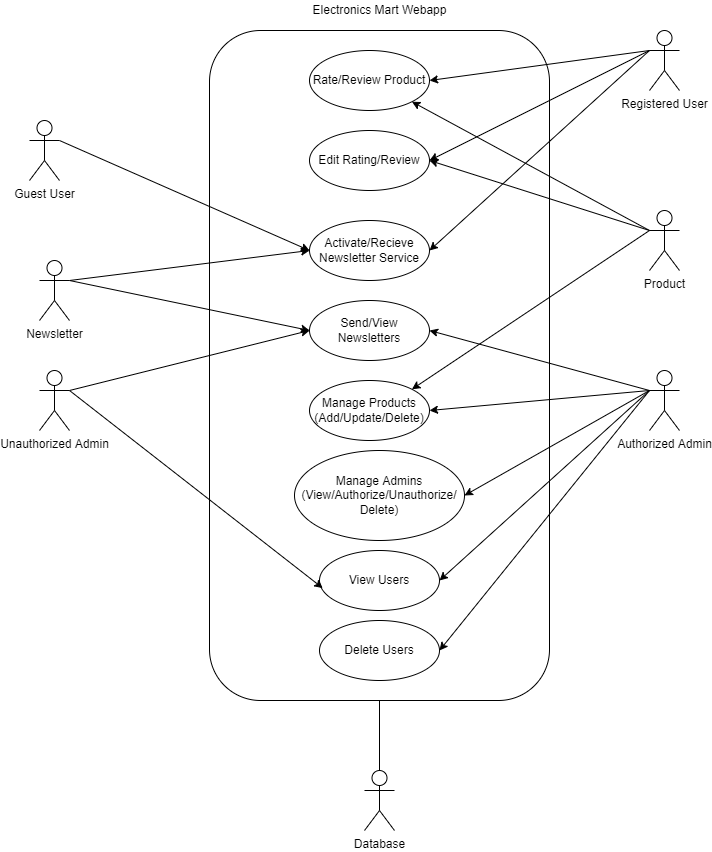

The diagram above was exported from draw.io. Its source (the exported page's mxGraphModel, read from the mxfile embedded in the PNG):
<mxGraphModel dx="1278" dy="641" grid="1" gridSize="10" guides="1" tooltips="1" connect="1" arrows="1" fold="1" page="1" pageScale="1" pageWidth="850" pageHeight="1100" math="0" shadow="0">
  <root>
    <mxCell id="0" />
    <mxCell id="1" parent="0" />
    <mxCell id="Zy5kMHnuVd7bR_1cGpJc-1" value="" style="rounded=1;whiteSpace=wrap;html=1;" parent="1" vertex="1">
      <mxGeometry x="280" y="80" width="340" height="670" as="geometry" />
    </mxCell>
    <mxCell id="Zy5kMHnuVd7bR_1cGpJc-2" value="Guest User" style="shape=umlActor;verticalLabelPosition=bottom;verticalAlign=top;html=1;outlineConnect=0;" parent="1" vertex="1">
      <mxGeometry x="100" y="170" width="30" height="60" as="geometry" />
    </mxCell>
    <mxCell id="Zy5kMHnuVd7bR_1cGpJc-3" value="Authorized Admin" style="shape=umlActor;verticalLabelPosition=bottom;verticalAlign=top;html=1;outlineConnect=0;" parent="1" vertex="1">
      <mxGeometry x="720" y="420" width="30" height="60" as="geometry" />
    </mxCell>
    <mxCell id="Zy5kMHnuVd7bR_1cGpJc-4" value="Registered User" style="shape=umlActor;verticalLabelPosition=bottom;verticalAlign=top;html=1;outlineConnect=0;" parent="1" vertex="1">
      <mxGeometry x="720" y="80" width="30" height="60" as="geometry" />
    </mxCell>
    <mxCell id="Zy5kMHnuVd7bR_1cGpJc-8" value="Unauthorized Admin" style="shape=umlActor;verticalLabelPosition=bottom;verticalAlign=top;html=1;outlineConnect=0;" parent="1" vertex="1">
      <mxGeometry x="110" y="420" width="30" height="60" as="geometry" />
    </mxCell>
    <mxCell id="Zy5kMHnuVd7bR_1cGpJc-10" value="Rate/Review Product" style="ellipse;whiteSpace=wrap;html=1;" parent="1" vertex="1">
      <mxGeometry x="380" y="100" width="120" height="60" as="geometry" />
    </mxCell>
    <mxCell id="Zy5kMHnuVd7bR_1cGpJc-15" value="Electronics Mart Webapp" style="text;html=1;align=center;verticalAlign=middle;resizable=0;points=[];autosize=1;strokeColor=none;fillColor=none;" parent="1" vertex="1">
      <mxGeometry x="375" y="50" width="150" height="20" as="geometry" />
    </mxCell>
    <mxCell id="Zy5kMHnuVd7bR_1cGpJc-16" value="Edit Rating/Review" style="ellipse;whiteSpace=wrap;html=1;" parent="1" vertex="1">
      <mxGeometry x="380" y="180" width="120" height="60" as="geometry" />
    </mxCell>
    <mxCell id="Zy5kMHnuVd7bR_1cGpJc-17" value="Activate/Recieve Newsletter Service" style="ellipse;whiteSpace=wrap;html=1;" parent="1" vertex="1">
      <mxGeometry x="380" y="270" width="120" height="60" as="geometry" />
    </mxCell>
    <mxCell id="Zy5kMHnuVd7bR_1cGpJc-18" value="Send/View Newsletters" style="ellipse;whiteSpace=wrap;html=1;" parent="1" vertex="1">
      <mxGeometry x="380" y="350" width="120" height="60" as="geometry" />
    </mxCell>
    <mxCell id="Zy5kMHnuVd7bR_1cGpJc-19" value="Manage Products&lt;br&gt;(Add/Update/Delete)" style="ellipse;whiteSpace=wrap;html=1;" parent="1" vertex="1">
      <mxGeometry x="380" y="430" width="120" height="60" as="geometry" />
    </mxCell>
    <mxCell id="Zy5kMHnuVd7bR_1cGpJc-20" value="Manage Admins&lt;br&gt;(View/Authorize/Unauthorize/&lt;br&gt;Delete)" style="ellipse;whiteSpace=wrap;html=1;" parent="1" vertex="1">
      <mxGeometry x="365" y="500" width="170" height="90" as="geometry" />
    </mxCell>
    <mxCell id="Zy5kMHnuVd7bR_1cGpJc-21" value="View Users" style="ellipse;whiteSpace=wrap;html=1;" parent="1" vertex="1">
      <mxGeometry x="390" y="600" width="120" height="60" as="geometry" />
    </mxCell>
    <mxCell id="Zy5kMHnuVd7bR_1cGpJc-22" value="" style="endArrow=classic;html=1;rounded=0;exitX=1;exitY=0.3333333333333333;exitDx=0;exitDy=0;exitPerimeter=0;entryX=0;entryY=0.5;entryDx=0;entryDy=0;" parent="1" source="Zy5kMHnuVd7bR_1cGpJc-2" target="Zy5kMHnuVd7bR_1cGpJc-17" edge="1">
      <mxGeometry width="50" height="50" relative="1" as="geometry">
        <mxPoint x="180" y="230" as="sourcePoint" />
        <mxPoint x="230" y="180" as="targetPoint" />
      </mxGeometry>
    </mxCell>
    <mxCell id="Zy5kMHnuVd7bR_1cGpJc-23" value="" style="endArrow=classic;html=1;rounded=0;exitX=0;exitY=0.3333333333333333;exitDx=0;exitDy=0;exitPerimeter=0;entryX=1;entryY=0.5;entryDx=0;entryDy=0;" parent="1" source="Zy5kMHnuVd7bR_1cGpJc-4" target="Zy5kMHnuVd7bR_1cGpJc-10" edge="1">
      <mxGeometry width="50" height="50" relative="1" as="geometry">
        <mxPoint x="610" y="290" as="sourcePoint" />
        <mxPoint x="860" y="400" as="targetPoint" />
      </mxGeometry>
    </mxCell>
    <mxCell id="Zy5kMHnuVd7bR_1cGpJc-24" value="" style="endArrow=classic;html=1;rounded=0;entryX=1;entryY=0.5;entryDx=0;entryDy=0;exitX=0;exitY=0.3333333333333333;exitDx=0;exitDy=0;exitPerimeter=0;" parent="1" source="Zy5kMHnuVd7bR_1cGpJc-4" target="Zy5kMHnuVd7bR_1cGpJc-16" edge="1">
      <mxGeometry width="50" height="50" relative="1" as="geometry">
        <mxPoint x="700" y="190" as="sourcePoint" />
        <mxPoint x="520" y="190" as="targetPoint" />
      </mxGeometry>
    </mxCell>
    <mxCell id="Zy5kMHnuVd7bR_1cGpJc-25" value="" style="endArrow=classic;html=1;rounded=0;entryX=1;entryY=0.5;entryDx=0;entryDy=0;exitX=0;exitY=0.3333333333333333;exitDx=0;exitDy=0;exitPerimeter=0;" parent="1" source="Zy5kMHnuVd7bR_1cGpJc-4" target="Zy5kMHnuVd7bR_1cGpJc-17" edge="1">
      <mxGeometry width="50" height="50" relative="1" as="geometry">
        <mxPoint x="720" y="270" as="sourcePoint" />
        <mxPoint x="520" y="290" as="targetPoint" />
      </mxGeometry>
    </mxCell>
    <mxCell id="Zy5kMHnuVd7bR_1cGpJc-26" value="" style="endArrow=classic;html=1;rounded=0;entryX=1;entryY=0.5;entryDx=0;entryDy=0;exitX=0;exitY=0.3333333333333333;exitDx=0;exitDy=0;exitPerimeter=0;" parent="1" source="Zy5kMHnuVd7bR_1cGpJc-3" target="Zy5kMHnuVd7bR_1cGpJc-18" edge="1">
      <mxGeometry width="50" height="50" relative="1" as="geometry">
        <mxPoint x="730" y="300" as="sourcePoint" />
        <mxPoint x="520" y="410" as="targetPoint" />
      </mxGeometry>
    </mxCell>
    <mxCell id="Zy5kMHnuVd7bR_1cGpJc-27" value="" style="endArrow=classic;html=1;rounded=0;entryX=1;entryY=0.5;entryDx=0;entryDy=0;exitX=0;exitY=0.3333333333333333;exitDx=0;exitDy=0;exitPerimeter=0;" parent="1" source="Zy5kMHnuVd7bR_1cGpJc-3" target="Zy5kMHnuVd7bR_1cGpJc-19" edge="1">
      <mxGeometry width="50" height="50" relative="1" as="geometry">
        <mxPoint x="740" y="350" as="sourcePoint" />
        <mxPoint x="530" y="460" as="targetPoint" />
      </mxGeometry>
    </mxCell>
    <mxCell id="Zy5kMHnuVd7bR_1cGpJc-28" value="" style="endArrow=classic;html=1;rounded=0;entryX=1;entryY=0.5;entryDx=0;entryDy=0;exitX=0;exitY=0.3333333333333333;exitDx=0;exitDy=0;exitPerimeter=0;" parent="1" source="Zy5kMHnuVd7bR_1cGpJc-3" target="Zy5kMHnuVd7bR_1cGpJc-20" edge="1">
      <mxGeometry width="50" height="50" relative="1" as="geometry">
        <mxPoint x="740" y="330" as="sourcePoint" />
        <mxPoint x="530" y="440" as="targetPoint" />
      </mxGeometry>
    </mxCell>
    <mxCell id="Zy5kMHnuVd7bR_1cGpJc-29" value="" style="endArrow=classic;html=1;rounded=0;entryX=1;entryY=0.5;entryDx=0;entryDy=0;exitX=0;exitY=0.3333333333333333;exitDx=0;exitDy=0;exitPerimeter=0;" parent="1" source="Zy5kMHnuVd7bR_1cGpJc-3" target="Zy5kMHnuVd7bR_1cGpJc-21" edge="1">
      <mxGeometry width="50" height="50" relative="1" as="geometry">
        <mxPoint x="735" y="530" as="sourcePoint" />
        <mxPoint x="525" y="640" as="targetPoint" />
      </mxGeometry>
    </mxCell>
    <mxCell id="Zy5kMHnuVd7bR_1cGpJc-30" value="Delete Users" style="ellipse;whiteSpace=wrap;html=1;" parent="1" vertex="1">
      <mxGeometry x="390" y="670" width="120" height="60" as="geometry" />
    </mxCell>
    <mxCell id="Zy5kMHnuVd7bR_1cGpJc-31" value="" style="endArrow=classic;html=1;rounded=0;entryX=1;entryY=0.5;entryDx=0;entryDy=0;exitX=0;exitY=0.3333333333333333;exitDx=0;exitDy=0;exitPerimeter=0;" parent="1" source="Zy5kMHnuVd7bR_1cGpJc-3" target="Zy5kMHnuVd7bR_1cGpJc-30" edge="1">
      <mxGeometry width="50" height="50" relative="1" as="geometry">
        <mxPoint x="760" y="520" as="sourcePoint" />
        <mxPoint x="560" y="710" as="targetPoint" />
      </mxGeometry>
    </mxCell>
    <mxCell id="Zy5kMHnuVd7bR_1cGpJc-32" value="" style="endArrow=classic;html=1;rounded=0;entryX=0.027;entryY=0.627;entryDx=0;entryDy=0;exitX=1;exitY=0.3333333333333333;exitDx=0;exitDy=0;exitPerimeter=0;entryPerimeter=0;" parent="1" source="Zy5kMHnuVd7bR_1cGpJc-8" target="Zy5kMHnuVd7bR_1cGpJc-21" edge="1">
      <mxGeometry width="50" height="50" relative="1" as="geometry">
        <mxPoint x="290" y="540" as="sourcePoint" />
        <mxPoint x="90" y="730" as="targetPoint" />
      </mxGeometry>
    </mxCell>
    <mxCell id="Zy5kMHnuVd7bR_1cGpJc-33" value="" style="endArrow=classic;html=1;rounded=0;entryX=0;entryY=0.5;entryDx=0;entryDy=0;exitX=1;exitY=0.3333333333333333;exitDx=0;exitDy=0;exitPerimeter=0;" parent="1" source="Zy5kMHnuVd7bR_1cGpJc-8" target="Zy5kMHnuVd7bR_1cGpJc-18" edge="1">
      <mxGeometry width="50" height="50" relative="1" as="geometry">
        <mxPoint x="290" y="430" as="sourcePoint" />
        <mxPoint x="80" y="370" as="targetPoint" />
      </mxGeometry>
    </mxCell>
    <mxCell id="Zy5kMHnuVd7bR_1cGpJc-34" value="Database" style="shape=umlActor;verticalLabelPosition=bottom;verticalAlign=top;html=1;outlineConnect=0;" parent="1" vertex="1">
      <mxGeometry x="435" y="820" width="30" height="60" as="geometry" />
    </mxCell>
    <mxCell id="Z0P6iRA-XC_BZ1gVBHb8-1" value="" style="endArrow=none;html=1;rounded=0;entryX=0.5;entryY=1;entryDx=0;entryDy=0;exitX=0.5;exitY=0;exitDx=0;exitDy=0;exitPerimeter=0;" parent="1" source="Zy5kMHnuVd7bR_1cGpJc-34" target="Zy5kMHnuVd7bR_1cGpJc-1" edge="1">
      <mxGeometry width="50" height="50" relative="1" as="geometry">
        <mxPoint x="220" y="840" as="sourcePoint" />
        <mxPoint x="270" y="790" as="targetPoint" />
      </mxGeometry>
    </mxCell>
    <mxCell id="x0qp6kTQ_gKR24Ewepmj-1" value="Newsletter" style="shape=umlActor;verticalLabelPosition=bottom;verticalAlign=top;html=1;outlineConnect=0;" vertex="1" parent="1">
      <mxGeometry x="110" y="310" width="30" height="60" as="geometry" />
    </mxCell>
    <mxCell id="x0qp6kTQ_gKR24Ewepmj-2" value="" style="endArrow=classic;html=1;rounded=0;exitX=1;exitY=0.3333333333333333;exitDx=0;exitDy=0;exitPerimeter=0;entryX=0;entryY=0.5;entryDx=0;entryDy=0;" edge="1" parent="1" source="x0qp6kTQ_gKR24Ewepmj-1" target="Zy5kMHnuVd7bR_1cGpJc-17">
      <mxGeometry width="50" height="50" relative="1" as="geometry">
        <mxPoint x="210" y="390" as="sourcePoint" />
        <mxPoint x="260" y="340" as="targetPoint" />
      </mxGeometry>
    </mxCell>
    <mxCell id="x0qp6kTQ_gKR24Ewepmj-3" value="" style="endArrow=classic;html=1;rounded=0;exitX=1;exitY=0.3333333333333333;exitDx=0;exitDy=0;exitPerimeter=0;entryX=0;entryY=0.5;entryDx=0;entryDy=0;" edge="1" parent="1" source="x0qp6kTQ_gKR24Ewepmj-1" target="Zy5kMHnuVd7bR_1cGpJc-18">
      <mxGeometry width="50" height="50" relative="1" as="geometry">
        <mxPoint x="200" y="400" as="sourcePoint" />
        <mxPoint x="250" y="350" as="targetPoint" />
      </mxGeometry>
    </mxCell>
    <mxCell id="x0qp6kTQ_gKR24Ewepmj-4" value="Product" style="shape=umlActor;verticalLabelPosition=bottom;verticalAlign=top;html=1;outlineConnect=0;" vertex="1" parent="1">
      <mxGeometry x="720" y="260" width="30" height="60" as="geometry" />
    </mxCell>
    <mxCell id="x0qp6kTQ_gKR24Ewepmj-7" value="" style="endArrow=classic;html=1;rounded=0;exitX=0;exitY=0.3333333333333333;exitDx=0;exitDy=0;exitPerimeter=0;entryX=1;entryY=1;entryDx=0;entryDy=0;" edge="1" parent="1" source="x0qp6kTQ_gKR24Ewepmj-4" target="Zy5kMHnuVd7bR_1cGpJc-10">
      <mxGeometry width="50" height="50" relative="1" as="geometry">
        <mxPoint x="650" y="310" as="sourcePoint" />
        <mxPoint x="700" y="260" as="targetPoint" />
      </mxGeometry>
    </mxCell>
    <mxCell id="x0qp6kTQ_gKR24Ewepmj-8" value="" style="endArrow=classic;html=1;rounded=0;exitX=0;exitY=0.3333333333333333;exitDx=0;exitDy=0;exitPerimeter=0;entryX=1;entryY=0.5;entryDx=0;entryDy=0;" edge="1" parent="1" source="x0qp6kTQ_gKR24Ewepmj-4" target="Zy5kMHnuVd7bR_1cGpJc-16">
      <mxGeometry width="50" height="50" relative="1" as="geometry">
        <mxPoint x="650" y="350" as="sourcePoint" />
        <mxPoint x="700" y="300" as="targetPoint" />
      </mxGeometry>
    </mxCell>
    <mxCell id="x0qp6kTQ_gKR24Ewepmj-9" value="" style="endArrow=classic;html=1;rounded=0;exitX=0;exitY=0.3333333333333333;exitDx=0;exitDy=0;exitPerimeter=0;entryX=1;entryY=0;entryDx=0;entryDy=0;" edge="1" parent="1" source="x0qp6kTQ_gKR24Ewepmj-4" target="Zy5kMHnuVd7bR_1cGpJc-19">
      <mxGeometry width="50" height="50" relative="1" as="geometry">
        <mxPoint x="660" y="390" as="sourcePoint" />
        <mxPoint x="710" y="340" as="targetPoint" />
      </mxGeometry>
    </mxCell>
  </root>
</mxGraphModel>